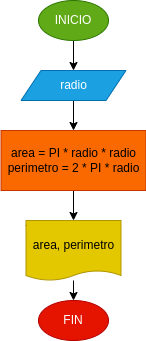

The diagram above was exported from draw.io. Its source (the exported page's mxGraphModel, read from the mxfile embedded in the PNG):
<mxGraphModel dx="394" dy="308" grid="1" gridSize="10" guides="1" tooltips="1" connect="1" arrows="1" fold="1" page="1" pageScale="1" pageWidth="850" pageHeight="1100" math="0" shadow="0">
  <root>
    <mxCell id="0" />
    <mxCell id="1" parent="0" />
    <mxCell id="4" value="" style="edgeStyle=none;html=1;" edge="1" parent="1" source="2" target="3">
      <mxGeometry relative="1" as="geometry" />
    </mxCell>
    <mxCell id="2" value="INICIO" style="ellipse;whiteSpace=wrap;html=1;fillColor=#60a917;fontColor=#ffffff;strokeColor=#2D7600;" vertex="1" parent="1">
      <mxGeometry x="130" y="10" width="70" height="40" as="geometry" />
    </mxCell>
    <mxCell id="6" value="" style="edgeStyle=none;html=1;" edge="1" parent="1" source="3" target="5">
      <mxGeometry relative="1" as="geometry" />
    </mxCell>
    <mxCell id="3" value="radio" style="shape=parallelogram;perimeter=parallelogramPerimeter;whiteSpace=wrap;html=1;fixedSize=1;fillColor=#1ba1e2;fontColor=#ffffff;strokeColor=#006EAF;" vertex="1" parent="1">
      <mxGeometry x="112.5" y="80" width="105" height="30" as="geometry" />
    </mxCell>
    <mxCell id="8" value="" style="edgeStyle=none;html=1;" edge="1" parent="1" source="5" target="7">
      <mxGeometry relative="1" as="geometry" />
    </mxCell>
    <mxCell id="5" value="area = PI * radio * radio&lt;br&gt;perimetro = 2 * PI * radio" style="whiteSpace=wrap;html=1;fillColor=#fa6800;fontColor=#000000;strokeColor=#C73500;" vertex="1" parent="1">
      <mxGeometry x="92.5" y="140" width="145" height="60" as="geometry" />
    </mxCell>
    <mxCell id="10" style="edgeStyle=none;html=1;" edge="1" parent="1" source="7" target="9">
      <mxGeometry relative="1" as="geometry" />
    </mxCell>
    <mxCell id="7" value="area, perimetro" style="shape=document;whiteSpace=wrap;html=1;boundedLbl=1;size=0.16666666666666666;fillColor=#e3c800;fontColor=#000000;strokeColor=#B09500;" vertex="1" parent="1">
      <mxGeometry x="117.5" y="230" width="95" height="60" as="geometry" />
    </mxCell>
    <mxCell id="9" value="FIN" style="ellipse;whiteSpace=wrap;html=1;fillColor=#e51400;fontColor=#ffffff;strokeColor=#B20000;" vertex="1" parent="1">
      <mxGeometry x="130" y="310" width="70" height="40" as="geometry" />
    </mxCell>
  </root>
</mxGraphModel>